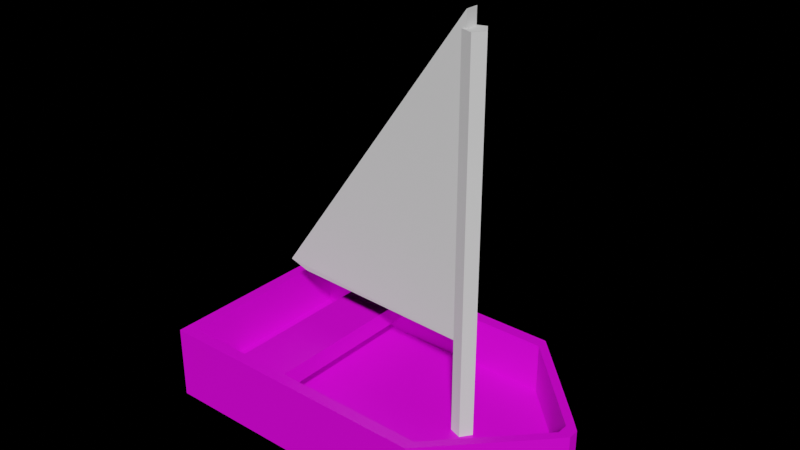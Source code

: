# Source: Sailboat.blend  (saved by Blender 2.91.10; exported with 4.5.12 LTS)
import bpy
from mathutils import Matrix  # noqa: F401  (used for matrix-valued properties, if any)

bpy.ops.wm.read_factory_settings(use_empty=True)
scene = bpy.context.scene
scene.name = 'Scene'

# ---- collections
col_collection = bpy.data.collections.new('Collection'); scene.collection.children.link(col_collection)

# ---- images (referenced by path relative to the original .blend; pixels are not part of the script)
import os
ASSET_DIR = os.environ.get("B2B_ASSET_DIR", "")  # directory of the original .blend (textures are referenced by path, not embedded)
HERE = os.path.dirname(os.path.abspath(__file__))  # packed textures are extracted next to this script under _unpacked/

def load_image(name, relpath, width, height, colorspace="sRGB"):
    """Load a texture the original file referenced (path relative to the .blend, or extracted next to this script)."""
    p = next((c for c in (os.path.join(HERE, relpath), os.path.join(ASSET_DIR, relpath)) if relpath and os.path.exists(c)), "")
    if p:
        img = bpy.data.images.load(p, check_existing=True)
        img.name = name
    else:  # same state as the original file: an image datablock whose file is absent (Cycles renders it pink)
        img = bpy.data.images.new(name, width, height)
        img.source = "FILE"
        img.filepath = "//" + (relpath or name)
    img.colorspace_settings.name = colorspace
    return img
img_brown_planks_05_diff_1k_jpg = load_image('brown_planks_05_diff_1k.jpg', 'brown_planks_05_diff_1k.jpg', 1024, 1024, 'sRGB')

# ---- materials (node trees are filled in below, after node groups)
mat_hull = bpy.data.materials.new('Hull')
mat_hull.use_transparent_shadow = False

# ---- material node trees
mat_hull.use_nodes = True; mat_hull.node_tree.nodes.clear()
_N = mat_hull.node_tree.nodes; _L = mat_hull.node_tree.links
n0 = _N.new('ShaderNodeBsdfPrincipled'); n0.name = 'Principled BSDF'; n0.location = (10, 300)
n0.distribution = 'GGX'
n0.subsurface_method = 'BURLEY'
n0.inputs[3].default_value = 1.45
n0.inputs[27].default_value = (0.0, 0.0, 0.0, 1.0)
n0.inputs[28].default_value = 1.0
n1 = _N.new('ShaderNodeOutputMaterial'); n1.name = 'Material Output'; n1.location = (300, 300)
n2 = _N.new('ShaderNodeTexImage'); n2.name = 'Image Texture'; n2.location = (-280, 280)
n2.image = img_brown_planks_05_diff_1k_jpg
_L.new(n0.outputs[0], n1.inputs[0])
_L.new(n2.outputs[0], n0.inputs[0])
n1.is_active_output = True

# ---- world
world_world = bpy.data.worlds.new('World'); scene.world = world_world
world_world.use_nodes = True; world_world.node_tree.nodes.clear()
_N = world_world.node_tree.nodes; _L = world_world.node_tree.links
n0 = _N.new('ShaderNodeOutputWorld'); n0.name = 'World Output'; n0.location = (300, 300)
n1 = _N.new('ShaderNodeBackground'); n1.name = 'Background'; n1.location = (10, 300)
n1.inputs[0].default_value = (0.0, 0.0, 0.0, 1.0)
_L.new(n1.outputs[0], n0.inputs[0])
n0.is_active_output = True
world_world.color = (0.05088, 0.05088, 0.05088)
world_world.use_sun_shadow = False
world_world.sun_shadow_jitter_overblur = 0.0

# ---- meshes
me_cube_001 = bpy.data.meshes.new('Cube.001')
me_cube_001.from_pydata([(-1.827, 0.0, -0.4802), (-1.827, 0.0, 0.4802), (-1.827, 1.36, -0.4802), (-1.827, 1.36, 0.4802), (1.827, 0.0, -0.4802), (1.827, 1.36, -0.4802), (1.827, 1.36, 0.4802), (3.078, 0.0, -0.4802), (3.078, 0.0, 0.4802), (-1.827, 1.211, -0.4802), (-1.827, 1.211, 0.4802), (1.827, 1.211, -0.4802), (-0.2607, 1.211, 0.3666), (3.078, 0.06947, -0.4802), (3.078, 0.06947, 0.4802), (-1.676, 1.36, -0.4802), (-1.676, 1.36, 0.4802), (-1.676, 0.0, -0.4802), (-1.676, 0.0, 0.4802), (-0.9428, 1.211, 0.3666), (-1.676, 1.211, -0.4802), (2.934, 0.0, -0.4802), (2.934, 0.0, 0.4802), (2.934, 0.2257, -0.4802), (2.934, 0.2257, 0.4802), (2.936, 0.07365, 0.4802), (2.934, 0.2009, -0.4802), (-0.2607, 1.211, 0.1218), (1.827, 0.0, -0.1885), (2.934, 0.0, -0.1885), (-0.9428, 1.211, 0.1218), (-1.676, 0.0, -0.1885), (2.936, 0.07365, -0.1885), (-1.676, 1.211, 0.4802), (1.827, 1.211, 0.4802), (-1.676, 1.211, -0.1885), (1.827, 1.211, -0.1885), (-0.9428, 0.0, 0.3666), (-0.2607, 0.0, 0.3666), (-0.9428, 0.0, 0.1218), (-0.2607, 0.0, 0.1218)], [], [(9, 10, 3, 2), (15, 16, 6, 5), (22, 21, 7, 8), (17, 18, 1, 0), (20, 11, 4, 17), (33, 10, 1, 18), (13, 14, 8, 7), (24, 14, 13, 23), (25, 22, 8, 14), (14, 24, 25), (21, 26, 13, 7), (16, 3, 10, 33), (15, 5, 11, 20), (0, 1, 10, 9), (2, 15, 20, 9), (6, 16, 33, 34), (25, 34, 36, 32), (9, 20, 17, 0), (2, 3, 16, 15), (4, 11, 26, 21), (6, 34, 25, 24), (5, 6, 24, 23), (11, 5, 23, 26), (36, 35, 31, 28), (36, 28, 29, 32), (22, 25, 32, 29), (19, 30, 39, 37), (33, 18, 31, 35), (19, 12, 34, 33), (27, 30, 35, 36), (12, 27, 36, 34), (30, 19, 33, 35), (38, 37, 39, 40), (30, 27, 40, 39), (27, 12, 38, 40), (12, 19, 37, 38), (13, 26, 23)])
_uv = me_cube_001.uv_layers.new(name='UVMap')
_uv.uv.foreach_set('vector', [0.6662, 0.2263, 0.6662, 0.7737, 0.7513, 0.7737, 0.7513, 0.2263, -0.457, 0.2263, -0.457, 0.7737, 1.539, 0.7737, 1.539, 0.2263, 0.625, 0.75, 0.375, 0.75, 0.375, 0.75, 0.625, 0.75, 0.375, 0.9896, 0.625, 0.9896, 0.625, 1.0, 0.375, 1.0, 0.1354, 0.5275, 0.375, 0.5275, 0.375, 0.75, 0.1354, 0.75, 0.2662, 0.5074, 0.2662, 0.4562, 0.6759, 0.4562, 0.6759, 0.5074, 0.375, 0.5275, 0.625, 0.5275, 0.625, 0.75, 0.375, 0.75, 0.1046, 0.7737, 0.01563, 0.7737, 0.01563, 0.2263, 0.1046, 0.2263, 0.9306, 0.3773, 0.9302, 0.3623, 0.9595, 0.3623, 0.9595, 0.3764, 0.9595, 0.3764, 0.9302, 0.4083, 0.9306, 0.3773, 0.375, 0.75, 0.375, 0.5275, 0.375, 0.5275, 0.375, 0.75, -0.009594, 0.6396, -0.04045, 0.6396, -0.04045, 0.6092, -0.009594, 0.6092, 0.1354, 0.5, 0.375, 0.5, 0.375, 0.5275, 0.1354, 0.5275, -0.02397, 0.2263, -0.02397, 0.7737, 0.6662, 0.7737, 0.6662, 0.2263, 0.125, 0.5, 0.1354, 0.5, 0.1354, 0.5275, 0.125, 0.5275, 0.7045, 0.6396, -0.009594, 0.6396, -0.009594, 0.6092, 0.7045, 0.6092, 0.0351, 0.6614, 0.6133, 0.6614, 0.6133, 0.3215, 0.0351, 0.3215, 0.125, 0.5275, 0.1354, 0.5275, 0.1354, 0.75, 0.125, 0.75, -0.5433, 0.2263, -0.5433, 0.7737, -0.457, 0.7737, -0.457, 0.2263, 0.375, 0.75, 0.375, 0.5275, 0.375, 0.5275, 0.375, 0.75, 0.7045, 0.6396, 0.7045, 0.6092, 0.9306, 0.3773, 0.9302, 0.4083, 0.7513, 0.2263, 0.7513, 0.7737, 0.1046, 0.7737, 0.1046, 0.2263, 0.375, 0.5275, 0.375, 0.5, 0.375, 0.5, 0.375, 0.5275, 0.5109, 0.4215, 0.9787, 0.4215, 0.9787, 0.8559, 0.5109, 0.8559, 0.5109, 0.4215, 0.5109, 0.8559, 0.5109, 0.8559, 0.5109, 0.4215, 0.5196, 0.3876, 0.4804, 0.3876, 0.4804, 0.7426, 0.5196, 0.7426, 0.216, 0.4426, 0.216, 0.5574, 0.784, 0.5574, 0.784, 0.4426, 1.0, 0.7761, 0.0, 0.7761, 0.0, 0.2239, 1.0, 0.2239, -0.05903, 0.6037, 0.2878, 0.6037, 1.349, 0.6614, -0.4317, 0.6614, 0.2878, 0.4792, -0.05903, 0.4792, -0.4317, 0.3215, 1.349, 0.3215, 0.2878, 0.6037, 0.2878, 0.4792, 1.349, 0.3215, 1.349, 0.6614, -0.05903, 0.4792, -0.05903, 0.6037, -0.4317, 0.6614, -0.4317, 0.3215, 0.6384, 0.5275, 0.8513, 0.5275, 0.8513, 0.5275, 0.6384, 0.5275, 0.216, 0.3401, 0.216, 0.6599, 0.784, 0.6599, 0.784, 0.3401, 0.216, 0.5574, 0.216, 0.4426, 0.784, 0.4426, 0.784, 0.5574, 0.216, 0.6599, 0.216, 0.3401, 0.784, 0.3401, 0.784, 0.6599, 0.375, 0.5275, 0.375, 0.5275, 0.375, 0.5])
me_cube_001.materials.append(mat_hull)
me_cube_001.use_remesh_fix_poles = True
me_cube_001.use_remesh_preserve_attributes = False
me_cube_001.use_mirror_vertex_groups = False
me_cube_001.update()
me_cylinder = bpy.data.meshes.new('Cylinder')
me_cylinder.from_pydata([(0.04568, 0.1354, 0.0), (0.04568, 0.1354, 5.036), (0.1429, -0.0016, 0.0), (0.1429, -0.0016, 5.036), (0.04263, -0.1364, 0.0), (0.04263, -0.1364, 5.036), (-0.1165, -0.08269, 0.0), (-0.1165, -0.08269, 5.036), (-0.1147, 0.08528, 0.0), (-0.1147, 0.08528, 5.036), (0.04568, 0.1354, 1.079), (0.1429, -0.0016, 1.079), (0.04263, -0.1364, 1.079), (-0.1165, -0.08269, 1.079), (-0.1147, 0.08528, 1.079)], [], [(10, 1, 3, 11), (11, 3, 5, 12), (12, 5, 7, 13), (3, 1, 9, 7, 5), (14, 9, 1, 10), (0, 2, 4, 6, 8), (8, 14, 10, 0), (6, 13, 14, 8), (4, 12, 13, 6), (2, 11, 12, 4), (0, 10, 11, 2), (9, 14, 13, 7)])
_uv = me_cylinder.uv_layers.new(name='UVMap')
_uv.uv.foreach_set('vector', [1.0, 0.614, 1.0, 1.0, 0.8, 1.0, 0.8, 0.614, 0.8, 0.614, 0.8, 1.0, 0.6, 1.0, 0.6, 0.614, 0.6, 0.614, 0.6, 1.0, 0.4, 1.0, 0.4, 0.614, 0.4783, 0.3242, 0.25, 0.49, 0.02175, 0.3242, 0.1089, 0.05584, 0.3911, 0.05584, 0.2, 0.614, 0.2, 1.0, 2.98e-08, 1.0, 2.98e-08, 0.614, 0.75, 0.49, 0.9783, 0.3242, 0.8911, 0.05584, 0.6089, 0.05584, 0.5217, 0.3242, 0.2, 0.5, 0.2, 0.614, 2.98e-08, 0.614, 2.98e-08, 0.5, 0.4, 0.5, 0.4, 0.614, 0.2, 0.614, 0.2, 0.5, 0.6, 0.5, 0.6, 0.614, 0.4, 0.614, 0.4, 0.5, 0.8, 0.5, 0.8, 0.614, 0.6, 0.614, 0.6, 0.5, 1.0, 0.5, 1.0, 0.614, 0.8, 0.614, 0.8, 0.5, 0.2, 1.0, 0.2, 0.614, 0.4, 0.614, 0.4, 1.0])
me_cylinder.use_remesh_fix_poles = True
me_cylinder.use_remesh_preserve_attributes = False
me_cylinder.use_mirror_vertex_groups = False
me_cylinder.update()
me_cylinder_001 = bpy.data.meshes.new('Cylinder.001')
me_cylinder_001.from_pydata([(-0.05812, -0.08269, 4.945), (-0.05624, 0.08528, 4.945), (-0.05812, -0.08269, 1.079), (-0.05624, 0.08528, 1.079), (-2.783, 0.04831, 1.159), (-2.785, 0.01535, 1.159), (-2.522, 0.01535, 1.079), (-2.52, 0.04831, 1.079)], [], [(3, 2, 6, 7), (1, 3, 7, 4), (0, 1, 4, 5), (2, 0, 5, 6), (4, 7, 6, 5), (1, 0, 2, 3)])
_uv = me_cylinder_001.uv_layers.new(name='UVMap')
_uv.uv.foreach_set('vector', [0.2, 0.614, 0.4, 0.614, 0.4, 0.614, 0.2, 0.614, 0.2, 1.0, 0.2, 0.614, 0.2, 0.614, 0.2, 1.0, 0.1089, 0.05584, 0.02175, 0.3242, 0.02175, 0.3242, 0.1089, 0.05584, 0.4, 0.614, 0.4, 1.0, 0.4, 1.0, 0.4, 0.614, 0.2, 1.0, 0.2, 0.614, 0.4, 0.614, 0.4, 1.0, 0.2, 1.0, 0.4, 1.0, 0.4, 0.614, 0.2, 0.614])
me_cylinder_001.use_remesh_fix_poles = True
me_cylinder_001.use_remesh_preserve_attributes = False
me_cylinder_001.use_mirror_vertex_groups = False
me_cylinder_001.update()

# ---- objects
ob_hull = bpy.data.objects.new('Hull', me_cube_001)
ob_mast = bpy.data.objects.new('Mast', me_cylinder)
ob_sail = bpy.data.objects.new('Sail', me_cylinder_001)

# ---- transforms, parenting, visibility, modifiers, constraints
ob_hull.location = (0.0, 0.0, 0.0)
ob_hull.lineart.crease_threshold = 0.0
_m = ob_hull.modifiers.new('Mirror', 'MIRROR')
_m.use_axis = (False, True, False)
_m.use_clip = True
ob_mast.location = (1.602, 5.96e-08, -0.3072)
ob_mast.lineart.crease_threshold = 0.0
ob_sail.parent = ob_mast
ob_sail.matrix_parent_inverse = Matrix(((1.0, -0.0, 0.0, -1.602), (-0.0, 1.0, -0.0, -5.96e-08), (0.0, -0.0, 1.0, 0.1429), (-0.0, 0.0, -0.0, 1.0)))
ob_sail.location = (1.602, 5.96e-08, 0.1545)
ob_sail.lineart.crease_threshold = 0.0

# ---- collection membership
col_collection.objects.link(ob_hull)
col_collection.objects.link(ob_mast)
col_collection.objects.link(ob_sail)

# ---- scene / render settings (as saved in the file)
scene.frame_start = 1; scene.frame_end = 250; scene.frame_set(1)
scene.render.engine = 'BLENDER_EEVEE_NEXT'
scene.cycles.use_denoising = False
scene.cycles.samples = 128
scene.cycles.sampling_pattern = 'TABULATED_SOBOL'
scene.cycles.use_adaptive_sampling = False
scene.cycles.use_light_tree = False
scene.view_settings.view_transform = 'Filmic'
bpy.context.view_layer.update()

# ---- added for rendering (the .blend has no active camera and no usable light): camera, sun
cam_auto = bpy.data.cameras.new('AutoCamera')
cam_auto.lens = 50.0
cam_auto.sensor_width = 36.0
cam_auto.clip_end = 1000.0
ob_auto_camera = bpy.data.objects.new('AutoCamera', cam_auto)
scene.collection.objects.link(ob_auto_camera)
ob_auto_camera.location = (7.83926, -8.65656, 7.99855)
ob_auto_camera.rotation_euler = (1.09748, -7.21219e-08, 0.694738)
scene.camera = ob_auto_camera
light_auto_sun = bpy.data.lights.new('AutoSun', 'SUN')
light_auto_sun.energy = 3.0
light_auto_sun.angle = 0.0523599
ob_auto_sun = bpy.data.objects.new('AutoSun', light_auto_sun)
scene.collection.objects.link(ob_auto_sun)
ob_auto_sun.rotation_euler = (0.872665, 0.174533, 0.523599)
bpy.context.view_layer.update()
